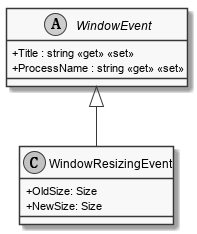

The diagram above was rendered by PlantUML. Its source (embedded in the PNG):
@startuml
skinparam monochrome true
skinparam classAttributeIconSize 0

class WindowResizingEvent {
    + OldSize: Size
    + NewSize: Size
}
WindowEvent <|-- WindowResizingEvent

abstract class WindowEvent {
    + Title : string <<get>> <<set>>
    + ProcessName : string <<get>> <<set>>
}
@enduml